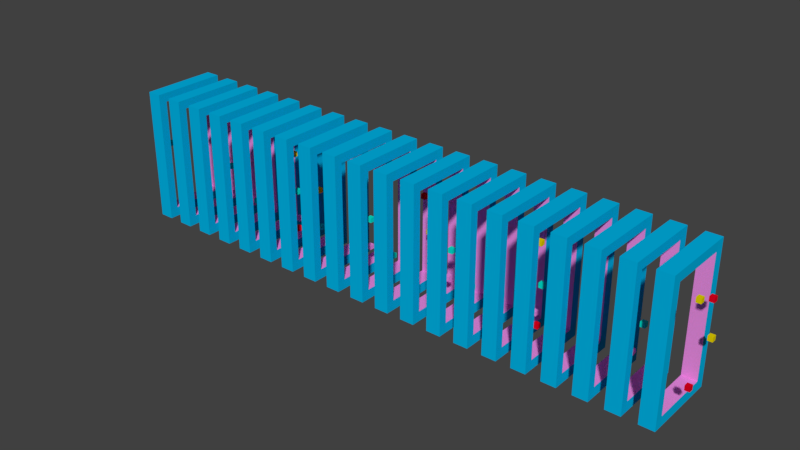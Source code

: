 # Source: env.blend  (saved by Blender 2.79.0; exported with 4.5.12 LTS)
import bpy
from mathutils import Matrix  # noqa: F401  (used for matrix-valued properties, if any)

bpy.ops.wm.read_factory_settings(use_empty=True)
scene = bpy.context.scene
scene.name = 'Scene'

# ---- collections
col_collection_1 = bpy.data.collections.new('Collection 1'); scene.collection.children.link(col_collection_1)

# ---- materials (node trees are filled in below, after node groups)
mat_material_003 = bpy.data.materials.new('Material.003')
mat_material_003.alpha_threshold = 0.0
mat_material_003.use_transparent_shadow = False
mat_material_003.diffuse_color = (0.0, 0.8, 0.5788, 1.0)
mat_material_003.roughness = 0.5
mat_material_002 = bpy.data.materials.new('Material.002')
mat_material_002.alpha_threshold = 0.0
mat_material_002.use_transparent_shadow = False
mat_material_002.diffuse_color = (0.8, 0.2668, 0.7087, 1.0)
mat_material_002.roughness = 0.5
mat_material_004 = bpy.data.materials.new('Material.004')
mat_material_004.alpha_threshold = 0.0
mat_material_004.use_transparent_shadow = False
mat_material_004.diffuse_color = (0.8, 0.0, 0.01258, 1.0)
mat_material_004.roughness = 0.5
mat_material_005 = bpy.data.materials.new('Material.005')
mat_material_005.alpha_threshold = 0.0
mat_material_005.use_transparent_shadow = False
mat_material_005.diffuse_color = (0.8, 0.643, 0.0, 1.0)
mat_material_005.roughness = 0.5
mat_material_001 = bpy.data.materials.new('Material.001')
mat_material_001.alpha_threshold = 0.0
mat_material_001.use_transparent_shadow = False
mat_material_001.diffuse_color = (4.366e-05, 0.4601, 0.8, 1.0)
mat_material_001.roughness = 0.5

# ---- material node trees

# ---- world
world_world = bpy.data.worlds.new('World'); scene.world = world_world
world_world.color = (0.05088, 0.05088, 0.05088)
world_world.use_sun_shadow = False
world_world.sun_shadow_jitter_overblur = 0.0
world_world.cycles.sampling_method = 'MANUAL'

# ---- meshes
me_cube_008 = bpy.data.meshes.new('Cube.008')
me_cube_008.from_pydata([(-1.0, -1.0, -1.0), (-1.0, -1.0, 1.0), (-1.0, 1.0, -1.0), (-1.0, 1.0, 1.0), (1.0, -1.0, -1.0), (1.0, -1.0, 1.0), (1.0, 1.0, -1.0), (1.0, 1.0, 1.0)], [], [(0, 1, 3, 2), (2, 3, 7, 6), (6, 7, 5, 4), (4, 5, 1, 0), (2, 6, 4, 0), (7, 3, 1, 5)])
me_cube_008.materials.append(mat_material_003)
me_cube_008.use_remesh_preserve_volume = False
me_cube_008.use_remesh_preserve_attributes = False
me_cube_008.use_mirror_vertex_groups = False
me_cube_008.update()
me_cube_007 = bpy.data.meshes.new('Cube.007')
me_cube_007.from_pydata([(-1.0, -1.0, 1.917), (-1.0, -1.0, 3.917), (-1.0, 1.0, 1.917), (-1.0, 1.0, 3.917), (1.0, -1.0, 1.917), (1.0, -1.0, 3.917), (1.0, 1.0, 1.917), (1.0, 1.0, 3.917)], [], [(0, 1, 3, 2), (2, 3, 7, 6), (6, 7, 5, 4), (4, 5, 1, 0), (2, 6, 4, 0), (7, 3, 1, 5)])
me_cube_007.polygons.foreach_set('material_index', [3, 3, 3, 3, 3, 3])
me_cube_007.materials.append(mat_material_003)
me_cube_007.materials.append(mat_material_002)
me_cube_007.materials.append(mat_material_004)
me_cube_007.materials.append(mat_material_005)
me_cube_007.use_remesh_preserve_volume = False
me_cube_007.use_remesh_preserve_attributes = False
me_cube_007.use_mirror_vertex_groups = False
me_cube_007.update()
me_cube_006 = bpy.data.meshes.new('Cube.006')
me_cube_006.from_pydata([(-1.0, -1.0, 1.917), (-1.0, -1.0, 3.917), (-1.0, 1.0, 1.917), (-1.0, 1.0, 3.917), (1.0, -1.0, 1.917), (1.0, -1.0, 3.917), (1.0, 1.0, 1.917), (1.0, 1.0, 3.917)], [], [(0, 1, 3, 2), (2, 3, 7, 6), (6, 7, 5, 4), (4, 5, 1, 0), (2, 6, 4, 0), (7, 3, 1, 5)])
me_cube_006.polygons.foreach_set('material_index', [3, 3, 3, 3, 3, 3])
me_cube_006.materials.append(mat_material_003)
me_cube_006.materials.append(mat_material_002)
me_cube_006.materials.append(mat_material_004)
me_cube_006.materials.append(mat_material_005)
me_cube_006.use_remesh_preserve_volume = False
me_cube_006.use_remesh_preserve_attributes = False
me_cube_006.use_mirror_vertex_groups = False
me_cube_006.update()
me_cube_005 = bpy.data.meshes.new('Cube.005')
me_cube_005.from_pydata([(-1.0, -1.0, 1.917), (-1.0, -1.0, 3.917), (-1.0, 1.0, 1.917), (-1.0, 1.0, 3.917), (1.0, -1.0, 1.917), (1.0, -1.0, 3.917), (1.0, 1.0, 1.917), (1.0, 1.0, 3.917)], [], [(0, 1, 3, 2), (2, 3, 7, 6), (6, 7, 5, 4), (4, 5, 1, 0), (2, 6, 4, 0), (7, 3, 1, 5)])
me_cube_005.polygons.foreach_set('material_index', [2, 2, 2, 2, 2, 2])
me_cube_005.materials.append(mat_material_003)
me_cube_005.materials.append(mat_material_002)
me_cube_005.materials.append(mat_material_004)
me_cube_005.use_remesh_preserve_volume = False
me_cube_005.use_remesh_preserve_attributes = False
me_cube_005.use_mirror_vertex_groups = False
me_cube_005.update()
me_cube_004 = bpy.data.meshes.new('Cube.004')
me_cube_004.from_pydata([(-1.0, -1.0, 1.917), (-1.0, -1.0, 3.917), (-1.0, 1.0, 1.917), (-1.0, 1.0, 3.917), (1.0, -1.0, 1.917), (1.0, -1.0, 3.917), (1.0, 1.0, 1.917), (1.0, 1.0, 3.917)], [], [(0, 1, 3, 2), (2, 3, 7, 6), (6, 7, 5, 4), (4, 5, 1, 0), (2, 6, 4, 0), (7, 3, 1, 5)])
me_cube_004.polygons.foreach_set('material_index', [2, 2, 2, 2, 2, 2])
me_cube_004.materials.append(mat_material_003)
me_cube_004.materials.append(mat_material_002)
me_cube_004.materials.append(mat_material_004)
me_cube_004.use_remesh_preserve_volume = False
me_cube_004.use_remesh_preserve_attributes = False
me_cube_004.use_mirror_vertex_groups = False
me_cube_004.update()
me_cube_003 = bpy.data.meshes.new('Cube.003')
me_cube_003.from_pydata([(-1.0, -1.0, -1.0), (-1.0, -1.0, 1.0), (-1.0, 1.0, -1.0), (-1.0, 1.0, 1.0), (1.0, -1.0, -1.0), (1.0, -1.0, 1.0), (1.0, 1.0, -1.0), (1.0, 1.0, 1.0)], [], [(0, 1, 3, 2), (2, 3, 7, 6), (6, 7, 5, 4), (4, 5, 1, 0), (2, 6, 4, 0), (7, 3, 1, 5)])
me_cube_003.polygons.foreach_set('material_index', [1, 1, 1, 1, 1, 1])
me_cube_003.materials.append(mat_material_003)
me_cube_003.materials.append(mat_material_002)
me_cube_003.use_remesh_preserve_volume = False
me_cube_003.use_remesh_preserve_attributes = False
me_cube_003.use_mirror_vertex_groups = False
me_cube_003.update()
me_cube_002 = bpy.data.meshes.new('Cube.002')
me_cube_002.from_pydata([(-1.0, -1.0, -1.0), (-1.0, -1.0, 1.0), (-1.0, 1.0, -1.0), (-1.0, 1.0, 1.0), (1.0, -1.0, -1.0), (1.0, -1.0, 1.0), (1.0, 1.0, -1.0), (1.0, 1.0, 1.0)], [], [(0, 1, 3, 2), (2, 3, 7, 6), (6, 7, 5, 4), (4, 5, 1, 0), (2, 6, 4, 0), (7, 3, 1, 5)])
me_cube_002.materials.append(mat_material_003)
me_cube_002.use_remesh_preserve_volume = False
me_cube_002.use_remesh_preserve_attributes = False
me_cube_002.use_mirror_vertex_groups = False
me_cube_002.update()
me_cube_001 = bpy.data.meshes.new('Cube.001')
me_cube_001.from_pydata([(-0.5902, -3.078, -5.872), (-0.5902, -3.078, 5.0), (-0.5902, 3.079, -5.872), (-0.5902, 3.079, 5.0), (0.5902, -3.078, -5.872), (0.5902, -3.078, 5.0), (0.5902, 3.079, -5.872), (0.5902, 3.079, 5.0), (-0.5902, 2.41, -5.872), (-0.5902, 2.41, 5.0), (0.5902, 2.41, -5.872), (0.5902, 2.41, 5.0), (-0.5902, -2.446, -5.872), (0.5902, -2.446, 5.0), (-0.5902, -2.446, 5.0), (0.5902, -2.446, -5.872), (-0.5902, -3.078, 4.384), (-0.5902, 3.079, 4.384), (0.5902, 3.079, 4.384), (0.5902, -3.078, 4.384), (0.5729, 2.339, 4.257), (-0.5729, 2.339, 4.257), (-0.5729, -2.375, 4.257), (0.5729, -2.375, 4.257), (-0.5902, 3.079, -5.227), (0.5902, 3.079, -5.227), (0.5902, -3.078, -5.227), (0.5729, 2.339, -5.099), (-0.5729, 2.339, -5.099), (-0.5729, -2.375, -5.099), (0.5729, -2.375, -5.099), (-0.5902, -3.078, -5.227)], [], [(21, 9, 3, 17), (17, 3, 7, 18), (23, 13, 5, 19), (19, 5, 1, 16), (12, 15, 4, 0), (13, 14, 1, 5), (7, 3, 9, 11), (2, 6, 10, 8), (18, 7, 11, 20), (22, 14, 9, 21), (16, 1, 14, 22), (11, 9, 14, 13), (8, 10, 15, 12), (20, 11, 13, 23), (27, 28, 29, 30), (31, 16, 22, 29), (20, 21, 28, 27), (25, 18, 20, 27), (26, 19, 16, 31), (30, 23, 19, 26), (24, 17, 18, 25), (28, 21, 17, 24), (8, 28, 24, 2), (2, 24, 25, 6), (15, 30, 26, 4), (4, 26, 31, 0), (6, 25, 27, 10), (12, 29, 28, 8), (0, 31, 29, 12), (10, 27, 30, 15), (30, 29, 22, 23), (23, 22, 21, 20)])
me_cube_001.polygons.foreach_set('material_index', [0, 0, 0, 0, 0, 0, 0, 0, 0, 0, 0, 0, 0, 0, 1, 0, 1, 0, 0, 0, 0, 0, 0, 0, 0, 0, 0, 0, 0, 0, 1, 1])
_uv = me_cube_001.uv_layers.new(name='UVMap')
_uv.uv.foreach_set('vector', [0.04326, 0.5786, 0.03911, 0.625, 5.727e-08, 0.625, 4.295e-08, 0.5865, 0.7915, 0.5865, 0.7915, 0.625, 0.7206, 0.625, 0.7206, 0.5865, 0.4015, 0.5786, 0.3973, 0.625, 0.3603, 0.625, 0.3603, 0.5865, 0.7915, 0.03848, 0.7915, 0.0, 0.8624, 0.0, 0.8624, 0.03848, 0.9333, 0.5688, 0.8624, 0.5688, 0.8624, 0.5303, 0.9333, 0.5303, 2.863e-08, 0.9615, 0.07088, 0.9615, 0.07088, 1.0, 2.863e-08, 1.0, 0.0, 0.625, 0.07088, 0.625, 0.07088, 0.6657, 0.0, 0.6657, 0.9333, 0.9053, 0.8624, 0.9053, 0.8624, 0.8646, 0.9333, 0.8646, 0.7206, 0.5865, 0.7206, 0.625, 0.6815, 0.625, 0.6774, 0.5786, 0.3191, 0.5786, 0.3233, 0.625, 0.03911, 0.625, 0.04326, 0.5786, 0.3603, 0.5865, 0.3603, 0.625, 0.3233, 0.625, 0.3191, 0.5786, 0.0, 0.6657, 0.07088, 0.6657, 0.07088, 0.9615, 2.863e-08, 0.9615, 0.9333, 0.8646, 0.8624, 0.8646, 0.8624, 0.5688, 0.9333, 0.5688, 0.6774, 0.5786, 0.6815, 0.625, 0.3973, 0.625, 0.4015, 0.5786, 0.1397, 0.9121, 0.07088, 0.9121, 0.07088, 0.625, 0.1397, 0.625, 0.3603, 0.04029, 0.3603, 0.5865, 0.3191, 0.5786, 0.3191, 0.04825, 0.8624, 0.0, 0.9312, 0.0, 0.9312, 0.5303, 0.8624, 0.5303, 0.7206, 0.04029, 0.7206, 0.5865, 0.6774, 0.5786, 0.6774, 0.04825, 0.7915, 0.5847, 0.7915, 0.03848, 0.8624, 0.03848, 0.8624, 0.5847, 0.4015, 0.04825, 0.4015, 0.5786, 0.3603, 0.5865, 0.3603, 0.04029, 0.7915, 0.04029, 0.7915, 0.5865, 0.7206, 0.5865, 0.7206, 0.04029, 0.04326, 0.04825, 0.04326, 0.5786, 4.295e-08, 0.5865, 0.0, 0.04029, 0.03911, 0.0, 0.04326, 0.04825, 0.0, 0.04029, 1.432e-08, 0.0, 0.7915, 0.0, 0.7915, 0.04029, 0.7206, 0.04029, 0.7206, 0.0, 0.3973, 2.98e-08, 0.4015, 0.04825, 0.3603, 0.04029, 0.3603, 5.96e-08, 0.7915, 0.625, 0.7915, 0.5847, 0.8624, 0.5847, 0.8624, 0.625, 0.7206, 0.0, 0.7206, 0.04029, 0.6774, 0.04825, 0.6815, 2.98e-08, 0.3233, 0.0, 0.3191, 0.04825, 0.04326, 0.04825, 0.03911, 0.0, 0.3603, 0.0, 0.3603, 0.04029, 0.3191, 0.04825, 0.3233, 0.0, 0.6815, 2.98e-08, 0.6774, 0.04825, 0.4015, 0.04825, 0.3973, 2.98e-08, 1.0, 0.5303, 0.9312, 0.5303, 0.9312, 0.0, 1.0, 0.0, 0.2085, 0.9121, 0.1397, 0.9121, 0.1397, 0.625, 0.2085, 0.625])
me_cube_001.materials.append(mat_material_001)
me_cube_001.materials.append(mat_material_002)
me_cube_001.use_remesh_preserve_volume = False
me_cube_001.use_remesh_preserve_attributes = False
me_cube_001.use_mirror_vertex_groups = False
me_cube_001.update()

# ---- objects
ob_cube_007 = bpy.data.objects.new('Cube.007', me_cube_008)
ob_cube_006 = bpy.data.objects.new('Cube.006', me_cube_007)
ob_cube_005 = bpy.data.objects.new('Cube.005', me_cube_006)
ob_cube_004 = bpy.data.objects.new('Cube.004', me_cube_005)
ob_cube_003 = bpy.data.objects.new('Cube.003', me_cube_004)
ob_cube_002 = bpy.data.objects.new('Cube.002', me_cube_003)
ob_cube_001 = bpy.data.objects.new('Cube.001', me_cube_002)
ob_cube = bpy.data.objects.new('Cube', me_cube_001)

# ---- transforms, parenting, visibility, modifiers, constraints
ob_cube_007.location = (-0.7294, 1.184, -3.978)
ob_cube_007.scale = (0.1852, 0.1852, 0.1852)
ob_cube_007.lineart.crease_threshold = 0.0
_m = ob_cube_007.modifiers.new('Array', 'ARRAY')
_m.count = 7
_m.constant_offset_displace = (0.0, 0.0, 0.0)
_m.relative_offset_displace = (19.7, 0.0, 0.0)
ob_cube_006.location = (2.793, -1.336, 2.477)
ob_cube_006.scale = (0.1852, 0.1852, 0.1852)
ob_cube_006.lineart.crease_threshold = 0.0
_m = ob_cube_006.modifiers.new('Array', 'ARRAY')
_m.count = 5
_m.constant_offset_displace = (0.0, 0.0, 0.0)
_m.relative_offset_displace = (29.4, 0.0, 0.0)
ob_cube_005.location = (2.793, 1.227, -1.416)
ob_cube_005.scale = (0.1852, 0.1852, 0.1852)
ob_cube_005.lineart.crease_threshold = 0.0
_m = ob_cube_005.modifiers.new('Array', 'ARRAY')
_m.count = 5
_m.constant_offset_displace = (0.0, 0.0, 0.0)
_m.relative_offset_displace = (29.4, 0.0, 0.0)
ob_cube_004.location = (2.793, -1.18, -3.753)
ob_cube_004.scale = (0.1852, 0.1852, 0.1852)
ob_cube_004.lineart.crease_threshold = 0.0
_m = ob_cube_004.modifiers.new('Array', 'ARRAY')
_m.count = 5
_m.constant_offset_displace = (0.0, 0.0, 0.0)
_m.relative_offset_displace = (29.4, 0.0, 0.0)
ob_cube_003.location = (2.793, 0.586, 1.655)
ob_cube_003.scale = (0.1852, 0.1852, 0.1852)
ob_cube_003.lineart.crease_threshold = 0.0
_m = ob_cube_003.modifiers.new('Array', 'ARRAY')
_m.count = 5
_m.constant_offset_displace = (0.0, 0.0, 0.0)
_m.relative_offset_displace = (29.4, 0.0, 0.0)
ob_cube_002.location = (5.312, 0.05783, -3.179)
ob_cube_002.scale = (0.1852, 0.1852, 0.1852)
ob_cube_002.lineart.crease_threshold = 0.0
_m = ob_cube_002.modifiers.new('Array', 'ARRAY')
_m.count = 6
_m.constant_offset_displace = (0.0, 0.0, 0.0)
_m.relative_offset_displace = (19.7, 0.0, 0.0)
ob_cube_001.location = (-0.7294, -1.287, 0.0)
ob_cube_001.scale = (0.1852, 0.1852, 0.1852)
ob_cube_001.lineart.crease_threshold = 0.0
_m = ob_cube_001.modifiers.new('Array', 'ARRAY')
_m.count = 7
_m.constant_offset_displace = (0.0, 0.0, 0.0)
_m.relative_offset_displace = (19.7, 0.0, 0.0)
ob_cube.location = (0.0, 0.0, 0.0)
ob_cube.lineart.crease_threshold = 0.0
_m = ob_cube.modifiers.new('Array', 'ARRAY')
_m.count = 20
_m.constant_offset_displace = (0.0, 0.0, 0.0)
_m.relative_offset_displace = (2.0, 0.0, 0.0)

# ---- collection membership
col_collection_1.objects.link(ob_cube_007)
col_collection_1.objects.link(ob_cube_006)
col_collection_1.objects.link(ob_cube_005)
col_collection_1.objects.link(ob_cube_004)
col_collection_1.objects.link(ob_cube_003)
col_collection_1.objects.link(ob_cube_002)
col_collection_1.objects.link(ob_cube_001)
col_collection_1.objects.link(ob_cube)

# ---- scene / render settings (as saved in the file)
scene.frame_start = 1; scene.frame_end = 250; scene.frame_set(1)
scene.render.engine = 'BLENDER_EEVEE_NEXT'
scene.render.resolution_percentage = 50
scene.render.dither_intensity = 0.0
scene.cycles.use_denoising = False
scene.cycles.samples = 128
scene.cycles.sampling_pattern = 'TABULATED_SOBOL'
scene.cycles.use_adaptive_sampling = False
scene.cycles.use_light_tree = False
scene.cycles.blur_glossy = 0.0
scene.cycles.sample_clamp_indirect = 0.0
scene.view_settings.view_transform = 'Standard'
bpy.context.view_layer.update()

# ---- added for rendering (the .blend has no active camera and no usable light): camera, sun
cam_auto = bpy.data.cameras.new('AutoCamera')
cam_auto.lens = 50.0
cam_auto.sensor_width = 36.0
cam_auto.clip_end = 1000.0
ob_auto_camera = bpy.data.objects.new('AutoCamera', cam_auto)
scene.collection.objects.link(ob_auto_camera)
ob_auto_camera.location = (68.2123, -54.4805, 35.8847)
ob_auto_camera.rotation_euler = (1.09748, -7.21219e-08, 0.694738)
scene.camera = ob_auto_camera
light_auto_sun = bpy.data.lights.new('AutoSun', 'SUN')
light_auto_sun.energy = 3.0
light_auto_sun.angle = 0.0523599
ob_auto_sun = bpy.data.objects.new('AutoSun', light_auto_sun)
scene.collection.objects.link(ob_auto_sun)
ob_auto_sun.rotation_euler = (0.872665, 0.174533, 0.523599)
bpy.context.view_layer.update()
